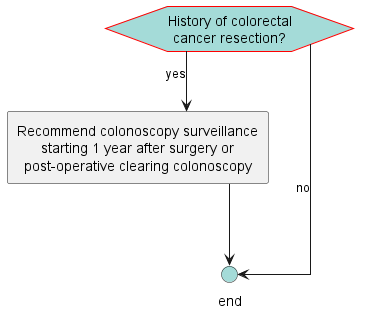

The diagram above was rendered by PlantUML. Its source (embedded in the PNG):
@startuml
hide stereotype
skinparam linetype ortho
<style>
hexagon {
    MaximumWidth: 150 
    BackGroundColor: A4DBD8 
    LineThickness: 1 
    LineColor: red 
    HorizontalAlignment: center
}
rectangle {
    MaximumWidth: 250 
    HorizontalAlignment: center
}
.end {
    BackGroundColor: #A4DBD8
}
</style>
hexagon "History of colorectal cancer resection?" as eve_CRC [[#eve-CRC]]
rectangle "Recommend colonoscopy surveillance starting 1 year after surgery or post-operative clearing colonoscopy" as act_hxCRCSurveillance [[#act-hxCRCSurveillance]]
circle "end" as end_1 <<end>>
eve_CRC-->act_hxCRCSurveillance: yes
eve_CRC-->end_1: no
act_hxCRCSurveillance-->end_1
@enduml